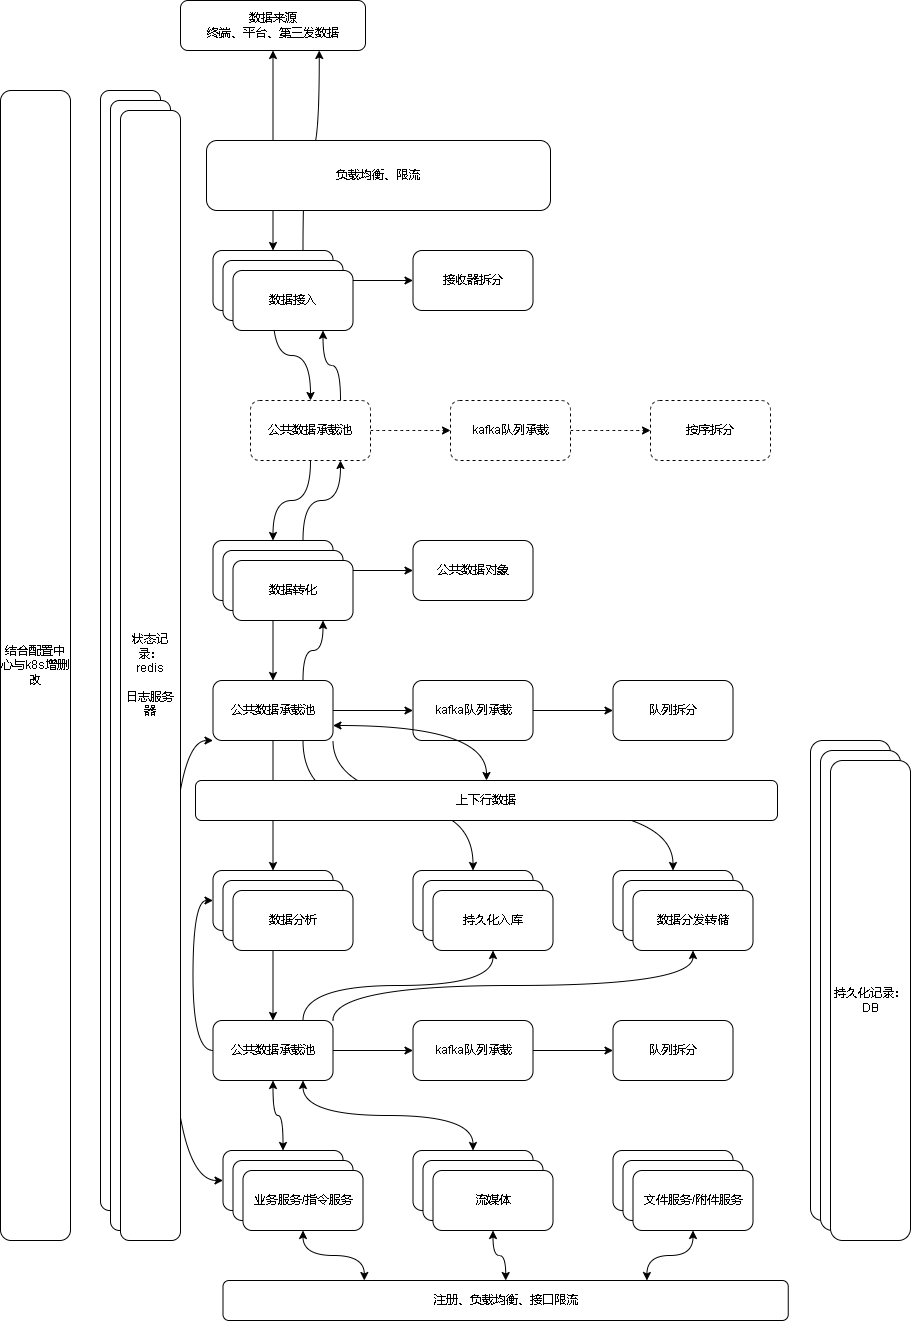

The diagram above was exported from draw.io. Its source (the exported page's mxGraphModel, read from the mxfile embedded in the PNG):
<mxGraphModel dx="2249" dy="754" grid="1" gridSize="10" guides="1" tooltips="1" connect="1" arrows="1" fold="1" page="1" pageScale="1" pageWidth="827" pageHeight="1169" background="#FFFFFF" math="0" shadow="0">
  <root>
    <mxCell id="0" />
    <mxCell id="1" parent="0" />
    <mxCell id="jjZJl9RaKcvUKyjG7ptL-118" style="edgeStyle=orthogonalEdgeStyle;curved=1;rounded=0;orthogonalLoop=1;jettySize=auto;html=1;startArrow=classic;startFill=1;" edge="1" parent="1" source="jjZJl9RaKcvUKyjG7ptL-3" target="jjZJl9RaKcvUKyjG7ptL-4">
      <mxGeometry relative="1" as="geometry" />
    </mxCell>
    <mxCell id="jjZJl9RaKcvUKyjG7ptL-3" value="数据来源&lt;br&gt;终端、平台、第三发数据" style="rounded=1;whiteSpace=wrap;html=1;" vertex="1" parent="1">
      <mxGeometry x="50" y="80" width="185" height="50" as="geometry" />
    </mxCell>
    <mxCell id="jjZJl9RaKcvUKyjG7ptL-12" value="" style="edgeStyle=orthogonalEdgeStyle;curved=1;rounded=0;orthogonalLoop=1;jettySize=auto;html=1;" edge="1" parent="1" source="jjZJl9RaKcvUKyjG7ptL-4" target="jjZJl9RaKcvUKyjG7ptL-11">
      <mxGeometry relative="1" as="geometry" />
    </mxCell>
    <mxCell id="jjZJl9RaKcvUKyjG7ptL-18" value="" style="edgeStyle=orthogonalEdgeStyle;curved=1;rounded=0;orthogonalLoop=1;jettySize=auto;html=1;entryX=0.5;entryY=0;entryDx=0;entryDy=0;" edge="1" parent="1" source="jjZJl9RaKcvUKyjG7ptL-4" target="jjZJl9RaKcvUKyjG7ptL-40">
      <mxGeometry relative="1" as="geometry" />
    </mxCell>
    <mxCell id="jjZJl9RaKcvUKyjG7ptL-79" style="edgeStyle=orthogonalEdgeStyle;curved=1;rounded=0;orthogonalLoop=1;jettySize=auto;html=1;exitX=0.75;exitY=0;exitDx=0;exitDy=0;entryX=0.75;entryY=1;entryDx=0;entryDy=0;startArrow=none;startFill=0;" edge="1" parent="1" source="jjZJl9RaKcvUKyjG7ptL-4" target="jjZJl9RaKcvUKyjG7ptL-3">
      <mxGeometry relative="1" as="geometry" />
    </mxCell>
    <mxCell id="jjZJl9RaKcvUKyjG7ptL-4" value="数据接收" style="rounded=1;whiteSpace=wrap;html=1;" vertex="1" parent="1">
      <mxGeometry x="82.5" y="330" width="120" height="60" as="geometry" />
    </mxCell>
    <mxCell id="jjZJl9RaKcvUKyjG7ptL-11" value="接收器拆分" style="whiteSpace=wrap;html=1;rounded=1;" vertex="1" parent="1">
      <mxGeometry x="282.5" y="330" width="120" height="60" as="geometry" />
    </mxCell>
    <mxCell id="jjZJl9RaKcvUKyjG7ptL-20" value="" style="edgeStyle=orthogonalEdgeStyle;curved=1;rounded=0;orthogonalLoop=1;jettySize=auto;html=1;" edge="1" parent="1" source="jjZJl9RaKcvUKyjG7ptL-17" target="jjZJl9RaKcvUKyjG7ptL-19">
      <mxGeometry relative="1" as="geometry" />
    </mxCell>
    <mxCell id="jjZJl9RaKcvUKyjG7ptL-22" value="" style="edgeStyle=orthogonalEdgeStyle;curved=1;rounded=0;orthogonalLoop=1;jettySize=auto;html=1;" edge="1" parent="1" source="jjZJl9RaKcvUKyjG7ptL-17" target="jjZJl9RaKcvUKyjG7ptL-21">
      <mxGeometry relative="1" as="geometry" />
    </mxCell>
    <mxCell id="jjZJl9RaKcvUKyjG7ptL-77" style="edgeStyle=orthogonalEdgeStyle;curved=1;rounded=0;orthogonalLoop=1;jettySize=auto;html=1;exitX=0.75;exitY=0;exitDx=0;exitDy=0;entryX=0.75;entryY=1;entryDx=0;entryDy=0;startArrow=none;startFill=0;" edge="1" parent="1" source="jjZJl9RaKcvUKyjG7ptL-17" target="jjZJl9RaKcvUKyjG7ptL-40">
      <mxGeometry relative="1" as="geometry" />
    </mxCell>
    <mxCell id="jjZJl9RaKcvUKyjG7ptL-17" value="数据转化" style="whiteSpace=wrap;html=1;rounded=1;" vertex="1" parent="1">
      <mxGeometry x="82.5" y="620" width="120" height="60" as="geometry" />
    </mxCell>
    <mxCell id="jjZJl9RaKcvUKyjG7ptL-19" value="公共数据对象" style="whiteSpace=wrap;html=1;rounded=1;" vertex="1" parent="1">
      <mxGeometry x="282.5" y="620" width="120" height="60" as="geometry" />
    </mxCell>
    <mxCell id="jjZJl9RaKcvUKyjG7ptL-24" value="" style="edgeStyle=orthogonalEdgeStyle;curved=1;rounded=0;orthogonalLoop=1;jettySize=auto;html=1;" edge="1" parent="1" source="jjZJl9RaKcvUKyjG7ptL-21" target="jjZJl9RaKcvUKyjG7ptL-23">
      <mxGeometry relative="1" as="geometry" />
    </mxCell>
    <mxCell id="jjZJl9RaKcvUKyjG7ptL-30" value="" style="edgeStyle=orthogonalEdgeStyle;curved=1;rounded=0;orthogonalLoop=1;jettySize=auto;html=1;" edge="1" parent="1" source="jjZJl9RaKcvUKyjG7ptL-21" target="jjZJl9RaKcvUKyjG7ptL-29">
      <mxGeometry relative="1" as="geometry" />
    </mxCell>
    <mxCell id="jjZJl9RaKcvUKyjG7ptL-64" style="edgeStyle=orthogonalEdgeStyle;curved=1;rounded=0;orthogonalLoop=1;jettySize=auto;html=1;exitX=0.75;exitY=1;exitDx=0;exitDy=0;entryX=0.5;entryY=0;entryDx=0;entryDy=0;" edge="1" parent="1" source="jjZJl9RaKcvUKyjG7ptL-21" target="jjZJl9RaKcvUKyjG7ptL-63">
      <mxGeometry relative="1" as="geometry" />
    </mxCell>
    <mxCell id="jjZJl9RaKcvUKyjG7ptL-72" style="edgeStyle=orthogonalEdgeStyle;curved=1;rounded=0;orthogonalLoop=1;jettySize=auto;html=1;exitX=1;exitY=1;exitDx=0;exitDy=0;entryX=0.5;entryY=0;entryDx=0;entryDy=0;" edge="1" parent="1" source="jjZJl9RaKcvUKyjG7ptL-21" target="jjZJl9RaKcvUKyjG7ptL-68">
      <mxGeometry relative="1" as="geometry" />
    </mxCell>
    <mxCell id="jjZJl9RaKcvUKyjG7ptL-76" style="edgeStyle=orthogonalEdgeStyle;curved=1;rounded=0;orthogonalLoop=1;jettySize=auto;html=1;exitX=0.75;exitY=0;exitDx=0;exitDy=0;startArrow=none;startFill=0;entryX=0.75;entryY=1;entryDx=0;entryDy=0;" edge="1" parent="1" source="jjZJl9RaKcvUKyjG7ptL-21" target="jjZJl9RaKcvUKyjG7ptL-49">
      <mxGeometry relative="1" as="geometry">
        <mxPoint x="190" y="710" as="targetPoint" />
      </mxGeometry>
    </mxCell>
    <mxCell id="jjZJl9RaKcvUKyjG7ptL-90" style="edgeStyle=orthogonalEdgeStyle;curved=1;rounded=0;orthogonalLoop=1;jettySize=auto;html=1;exitX=0;exitY=1;exitDx=0;exitDy=0;entryX=0;entryY=0.5;entryDx=0;entryDy=0;startArrow=classic;startFill=1;" edge="1" parent="1" source="jjZJl9RaKcvUKyjG7ptL-21" target="jjZJl9RaKcvUKyjG7ptL-85">
      <mxGeometry relative="1" as="geometry">
        <Array as="points">
          <mxPoint x="40" y="820" />
          <mxPoint x="40" y="1260" />
        </Array>
      </mxGeometry>
    </mxCell>
    <mxCell id="jjZJl9RaKcvUKyjG7ptL-21" value="公共数据承载池" style="whiteSpace=wrap;html=1;rounded=1;" vertex="1" parent="1">
      <mxGeometry x="82.5" y="760" width="120" height="60" as="geometry" />
    </mxCell>
    <mxCell id="jjZJl9RaKcvUKyjG7ptL-26" value="" style="edgeStyle=orthogonalEdgeStyle;curved=1;rounded=0;orthogonalLoop=1;jettySize=auto;html=1;" edge="1" parent="1" source="jjZJl9RaKcvUKyjG7ptL-23" target="jjZJl9RaKcvUKyjG7ptL-25">
      <mxGeometry relative="1" as="geometry" />
    </mxCell>
    <mxCell id="jjZJl9RaKcvUKyjG7ptL-23" value="kafka队列承载" style="whiteSpace=wrap;html=1;rounded=1;" vertex="1" parent="1">
      <mxGeometry x="282.5" y="760" width="120" height="60" as="geometry" />
    </mxCell>
    <mxCell id="jjZJl9RaKcvUKyjG7ptL-25" value="队列拆分" style="whiteSpace=wrap;html=1;rounded=1;" vertex="1" parent="1">
      <mxGeometry x="482.5" y="760" width="120" height="60" as="geometry" />
    </mxCell>
    <mxCell id="jjZJl9RaKcvUKyjG7ptL-57" style="edgeStyle=orthogonalEdgeStyle;curved=1;rounded=0;orthogonalLoop=1;jettySize=auto;html=1;entryX=0.5;entryY=0;entryDx=0;entryDy=0;" edge="1" parent="1" source="jjZJl9RaKcvUKyjG7ptL-29" target="jjZJl9RaKcvUKyjG7ptL-53">
      <mxGeometry relative="1" as="geometry" />
    </mxCell>
    <mxCell id="jjZJl9RaKcvUKyjG7ptL-29" value="数据分析" style="whiteSpace=wrap;html=1;rounded=1;" vertex="1" parent="1">
      <mxGeometry x="82.5" y="950" width="120" height="60" as="geometry" />
    </mxCell>
    <mxCell id="jjZJl9RaKcvUKyjG7ptL-39" value="" style="edgeStyle=orthogonalEdgeStyle;curved=1;rounded=0;orthogonalLoop=1;jettySize=auto;html=1;dashed=1;" edge="1" parent="1" source="jjZJl9RaKcvUKyjG7ptL-40" target="jjZJl9RaKcvUKyjG7ptL-42">
      <mxGeometry relative="1" as="geometry" />
    </mxCell>
    <mxCell id="jjZJl9RaKcvUKyjG7ptL-44" style="edgeStyle=orthogonalEdgeStyle;curved=1;rounded=0;orthogonalLoop=1;jettySize=auto;html=1;" edge="1" parent="1" source="jjZJl9RaKcvUKyjG7ptL-40" target="jjZJl9RaKcvUKyjG7ptL-17">
      <mxGeometry relative="1" as="geometry" />
    </mxCell>
    <mxCell id="jjZJl9RaKcvUKyjG7ptL-78" style="edgeStyle=orthogonalEdgeStyle;curved=1;rounded=0;orthogonalLoop=1;jettySize=auto;html=1;exitX=0.75;exitY=0;exitDx=0;exitDy=0;entryX=0.75;entryY=1;entryDx=0;entryDy=0;startArrow=none;startFill=0;" edge="1" parent="1" source="jjZJl9RaKcvUKyjG7ptL-40" target="jjZJl9RaKcvUKyjG7ptL-47">
      <mxGeometry relative="1" as="geometry" />
    </mxCell>
    <mxCell id="jjZJl9RaKcvUKyjG7ptL-40" value="公共数据承载池" style="whiteSpace=wrap;html=1;rounded=1;dashed=1;" vertex="1" parent="1">
      <mxGeometry x="120" y="480" width="120" height="60" as="geometry" />
    </mxCell>
    <mxCell id="jjZJl9RaKcvUKyjG7ptL-41" value="" style="edgeStyle=orthogonalEdgeStyle;curved=1;rounded=0;orthogonalLoop=1;jettySize=auto;html=1;dashed=1;" edge="1" parent="1" source="jjZJl9RaKcvUKyjG7ptL-42" target="jjZJl9RaKcvUKyjG7ptL-43">
      <mxGeometry relative="1" as="geometry" />
    </mxCell>
    <mxCell id="jjZJl9RaKcvUKyjG7ptL-42" value="kafka队列承载" style="whiteSpace=wrap;html=1;rounded=1;dashed=1;" vertex="1" parent="1">
      <mxGeometry x="320" y="480" width="120" height="60" as="geometry" />
    </mxCell>
    <mxCell id="jjZJl9RaKcvUKyjG7ptL-43" value="按序拆分" style="whiteSpace=wrap;html=1;rounded=1;dashed=1;" vertex="1" parent="1">
      <mxGeometry x="520" y="480" width="120" height="60" as="geometry" />
    </mxCell>
    <mxCell id="jjZJl9RaKcvUKyjG7ptL-45" value="" style="rounded=1;whiteSpace=wrap;html=1;" vertex="1" parent="1">
      <mxGeometry x="-30" y="170" width="60" height="1120" as="geometry" />
    </mxCell>
    <mxCell id="jjZJl9RaKcvUKyjG7ptL-46" value="数据接收" style="rounded=1;whiteSpace=wrap;html=1;" vertex="1" parent="1">
      <mxGeometry x="92.5" y="340" width="120" height="60" as="geometry" />
    </mxCell>
    <mxCell id="jjZJl9RaKcvUKyjG7ptL-47" value="数据接入" style="rounded=1;whiteSpace=wrap;html=1;" vertex="1" parent="1">
      <mxGeometry x="102.5" y="350" width="120" height="60" as="geometry" />
    </mxCell>
    <mxCell id="jjZJl9RaKcvUKyjG7ptL-48" value="数据转化" style="whiteSpace=wrap;html=1;rounded=1;" vertex="1" parent="1">
      <mxGeometry x="92.5" y="630" width="120" height="60" as="geometry" />
    </mxCell>
    <mxCell id="jjZJl9RaKcvUKyjG7ptL-49" value="数据转化" style="whiteSpace=wrap;html=1;rounded=1;" vertex="1" parent="1">
      <mxGeometry x="102.5" y="640" width="120" height="60" as="geometry" />
    </mxCell>
    <mxCell id="jjZJl9RaKcvUKyjG7ptL-50" value="数据分析" style="whiteSpace=wrap;html=1;rounded=1;" vertex="1" parent="1">
      <mxGeometry x="92.5" y="960" width="120" height="60" as="geometry" />
    </mxCell>
    <mxCell id="jjZJl9RaKcvUKyjG7ptL-51" value="数据分析" style="whiteSpace=wrap;html=1;rounded=1;" vertex="1" parent="1">
      <mxGeometry x="102.5" y="970" width="120" height="60" as="geometry" />
    </mxCell>
    <mxCell id="jjZJl9RaKcvUKyjG7ptL-52" value="" style="edgeStyle=orthogonalEdgeStyle;curved=1;rounded=0;orthogonalLoop=1;jettySize=auto;html=1;" edge="1" parent="1" source="jjZJl9RaKcvUKyjG7ptL-53" target="jjZJl9RaKcvUKyjG7ptL-55">
      <mxGeometry relative="1" as="geometry" />
    </mxCell>
    <mxCell id="jjZJl9RaKcvUKyjG7ptL-62" style="edgeStyle=orthogonalEdgeStyle;curved=1;rounded=0;orthogonalLoop=1;jettySize=auto;html=1;entryX=0;entryY=0.5;entryDx=0;entryDy=0;exitX=0;exitY=0.5;exitDx=0;exitDy=0;" edge="1" parent="1" source="jjZJl9RaKcvUKyjG7ptL-53" target="jjZJl9RaKcvUKyjG7ptL-29">
      <mxGeometry relative="1" as="geometry" />
    </mxCell>
    <mxCell id="jjZJl9RaKcvUKyjG7ptL-65" style="edgeStyle=orthogonalEdgeStyle;curved=1;rounded=0;orthogonalLoop=1;jettySize=auto;html=1;exitX=0.75;exitY=0;exitDx=0;exitDy=0;entryX=0.5;entryY=1;entryDx=0;entryDy=0;" edge="1" parent="1" source="jjZJl9RaKcvUKyjG7ptL-53" target="jjZJl9RaKcvUKyjG7ptL-67">
      <mxGeometry relative="1" as="geometry" />
    </mxCell>
    <mxCell id="jjZJl9RaKcvUKyjG7ptL-71" style="edgeStyle=orthogonalEdgeStyle;curved=1;rounded=0;orthogonalLoop=1;jettySize=auto;html=1;exitX=1;exitY=0;exitDx=0;exitDy=0;entryX=0.5;entryY=1;entryDx=0;entryDy=0;" edge="1" parent="1" source="jjZJl9RaKcvUKyjG7ptL-53" target="jjZJl9RaKcvUKyjG7ptL-70">
      <mxGeometry relative="1" as="geometry" />
    </mxCell>
    <mxCell id="jjZJl9RaKcvUKyjG7ptL-53" value="公共数据承载池" style="whiteSpace=wrap;html=1;rounded=1;" vertex="1" parent="1">
      <mxGeometry x="82.5" y="1100" width="120" height="60" as="geometry" />
    </mxCell>
    <mxCell id="jjZJl9RaKcvUKyjG7ptL-54" value="" style="edgeStyle=orthogonalEdgeStyle;curved=1;rounded=0;orthogonalLoop=1;jettySize=auto;html=1;" edge="1" parent="1" source="jjZJl9RaKcvUKyjG7ptL-55" target="jjZJl9RaKcvUKyjG7ptL-56">
      <mxGeometry relative="1" as="geometry" />
    </mxCell>
    <mxCell id="jjZJl9RaKcvUKyjG7ptL-55" value="kafka队列承载" style="whiteSpace=wrap;html=1;rounded=1;" vertex="1" parent="1">
      <mxGeometry x="282.5" y="1100" width="120" height="60" as="geometry" />
    </mxCell>
    <mxCell id="jjZJl9RaKcvUKyjG7ptL-56" value="队列拆分" style="whiteSpace=wrap;html=1;rounded=1;" vertex="1" parent="1">
      <mxGeometry x="482.5" y="1100" width="120" height="60" as="geometry" />
    </mxCell>
    <mxCell id="jjZJl9RaKcvUKyjG7ptL-58" value="" style="rounded=1;whiteSpace=wrap;html=1;" vertex="1" parent="1">
      <mxGeometry x="680" y="820" width="80" height="480" as="geometry" />
    </mxCell>
    <mxCell id="jjZJl9RaKcvUKyjG7ptL-63" value="持久化入库" style="whiteSpace=wrap;html=1;rounded=1;" vertex="1" parent="1">
      <mxGeometry x="282.5" y="950" width="120" height="60" as="geometry" />
    </mxCell>
    <mxCell id="jjZJl9RaKcvUKyjG7ptL-66" value="持久化入库" style="whiteSpace=wrap;html=1;rounded=1;" vertex="1" parent="1">
      <mxGeometry x="292.5" y="960" width="120" height="60" as="geometry" />
    </mxCell>
    <mxCell id="jjZJl9RaKcvUKyjG7ptL-67" value="持久化入库" style="whiteSpace=wrap;html=1;rounded=1;" vertex="1" parent="1">
      <mxGeometry x="302.5" y="970" width="120" height="60" as="geometry" />
    </mxCell>
    <mxCell id="jjZJl9RaKcvUKyjG7ptL-68" value="持久化入库" style="whiteSpace=wrap;html=1;rounded=1;" vertex="1" parent="1">
      <mxGeometry x="482.5" y="950" width="120" height="60" as="geometry" />
    </mxCell>
    <mxCell id="jjZJl9RaKcvUKyjG7ptL-69" value="持久化入库" style="whiteSpace=wrap;html=1;rounded=1;" vertex="1" parent="1">
      <mxGeometry x="492.5" y="960" width="120" height="60" as="geometry" />
    </mxCell>
    <mxCell id="jjZJl9RaKcvUKyjG7ptL-70" value="数据分发转储" style="whiteSpace=wrap;html=1;rounded=1;" vertex="1" parent="1">
      <mxGeometry x="502.5" y="970" width="120" height="60" as="geometry" />
    </mxCell>
    <mxCell id="jjZJl9RaKcvUKyjG7ptL-73" value="结合配置中心与k8s增删改" style="rounded=1;whiteSpace=wrap;html=1;" vertex="1" parent="1">
      <mxGeometry x="-130" y="170" width="70" height="1150" as="geometry" />
    </mxCell>
    <mxCell id="jjZJl9RaKcvUKyjG7ptL-75" style="edgeStyle=orthogonalEdgeStyle;curved=1;rounded=0;orthogonalLoop=1;jettySize=auto;html=1;exitX=0.5;exitY=0;exitDx=0;exitDy=0;entryX=1;entryY=0.75;entryDx=0;entryDy=0;startArrow=classic;startFill=1;" edge="1" parent="1" source="jjZJl9RaKcvUKyjG7ptL-74" target="jjZJl9RaKcvUKyjG7ptL-21">
      <mxGeometry relative="1" as="geometry" />
    </mxCell>
    <mxCell id="jjZJl9RaKcvUKyjG7ptL-74" value="上下行数据" style="rounded=1;whiteSpace=wrap;html=1;" vertex="1" parent="1">
      <mxGeometry x="65" y="860" width="582" height="40" as="geometry" />
    </mxCell>
    <mxCell id="jjZJl9RaKcvUKyjG7ptL-80" value="" style="rounded=1;whiteSpace=wrap;html=1;" vertex="1" parent="1">
      <mxGeometry x="690" y="830" width="80" height="480" as="geometry" />
    </mxCell>
    <mxCell id="jjZJl9RaKcvUKyjG7ptL-81" value="持久化记录：&lt;br&gt;DB" style="rounded=1;whiteSpace=wrap;html=1;" vertex="1" parent="1">
      <mxGeometry x="700" y="840" width="80" height="480" as="geometry" />
    </mxCell>
    <mxCell id="jjZJl9RaKcvUKyjG7ptL-82" value="" style="rounded=1;whiteSpace=wrap;html=1;" vertex="1" parent="1">
      <mxGeometry x="-20" y="180" width="60" height="1130" as="geometry" />
    </mxCell>
    <mxCell id="jjZJl9RaKcvUKyjG7ptL-83" value="状态记录：&lt;br&gt;redis&lt;br&gt;&lt;br&gt;日志服务器" style="rounded=1;whiteSpace=wrap;html=1;" vertex="1" parent="1">
      <mxGeometry x="-10" y="190" width="60" height="1130" as="geometry" />
    </mxCell>
    <mxCell id="jjZJl9RaKcvUKyjG7ptL-88" style="edgeStyle=orthogonalEdgeStyle;curved=1;rounded=0;orthogonalLoop=1;jettySize=auto;html=1;exitX=0.5;exitY=0;exitDx=0;exitDy=0;entryX=0.5;entryY=1;entryDx=0;entryDy=0;startArrow=classic;startFill=1;" edge="1" parent="1" source="jjZJl9RaKcvUKyjG7ptL-85" target="jjZJl9RaKcvUKyjG7ptL-53">
      <mxGeometry relative="1" as="geometry" />
    </mxCell>
    <mxCell id="jjZJl9RaKcvUKyjG7ptL-85" value="业务处理" style="rounded=1;whiteSpace=wrap;html=1;" vertex="1" parent="1">
      <mxGeometry x="92.5" y="1230" width="120" height="60" as="geometry" />
    </mxCell>
    <mxCell id="jjZJl9RaKcvUKyjG7ptL-86" value="业务处理" style="rounded=1;whiteSpace=wrap;html=1;" vertex="1" parent="1">
      <mxGeometry x="102.5" y="1240" width="120" height="60" as="geometry" />
    </mxCell>
    <mxCell id="jjZJl9RaKcvUKyjG7ptL-87" value="业务服务/指令服务" style="rounded=1;whiteSpace=wrap;html=1;" vertex="1" parent="1">
      <mxGeometry x="112.5" y="1250" width="120" height="60" as="geometry" />
    </mxCell>
    <mxCell id="jjZJl9RaKcvUKyjG7ptL-97" style="edgeStyle=orthogonalEdgeStyle;curved=1;rounded=0;orthogonalLoop=1;jettySize=auto;html=1;exitX=0.5;exitY=0;exitDx=0;exitDy=0;entryX=0.75;entryY=1;entryDx=0;entryDy=0;startArrow=classic;startFill=1;" edge="1" parent="1" source="jjZJl9RaKcvUKyjG7ptL-92" target="jjZJl9RaKcvUKyjG7ptL-53">
      <mxGeometry relative="1" as="geometry" />
    </mxCell>
    <mxCell id="jjZJl9RaKcvUKyjG7ptL-92" value="流媒体" style="rounded=1;whiteSpace=wrap;html=1;" vertex="1" parent="1">
      <mxGeometry x="282.5" y="1230" width="120" height="60" as="geometry" />
    </mxCell>
    <mxCell id="jjZJl9RaKcvUKyjG7ptL-93" value="流媒体" style="rounded=1;whiteSpace=wrap;html=1;" vertex="1" parent="1">
      <mxGeometry x="292.5" y="1240" width="120" height="60" as="geometry" />
    </mxCell>
    <mxCell id="jjZJl9RaKcvUKyjG7ptL-94" value="流媒体" style="rounded=1;whiteSpace=wrap;html=1;" vertex="1" parent="1">
      <mxGeometry x="302.5" y="1250" width="120" height="60" as="geometry" />
    </mxCell>
    <mxCell id="jjZJl9RaKcvUKyjG7ptL-98" value="流媒体" style="rounded=1;whiteSpace=wrap;html=1;" vertex="1" parent="1">
      <mxGeometry x="482.5" y="1230" width="120" height="60" as="geometry" />
    </mxCell>
    <mxCell id="jjZJl9RaKcvUKyjG7ptL-99" value="流媒体" style="rounded=1;whiteSpace=wrap;html=1;" vertex="1" parent="1">
      <mxGeometry x="492.5" y="1240" width="120" height="60" as="geometry" />
    </mxCell>
    <mxCell id="jjZJl9RaKcvUKyjG7ptL-109" style="edgeStyle=orthogonalEdgeStyle;curved=1;rounded=0;orthogonalLoop=1;jettySize=auto;html=1;entryX=0.75;entryY=0;entryDx=0;entryDy=0;startArrow=classic;startFill=1;" edge="1" parent="1" source="jjZJl9RaKcvUKyjG7ptL-100" target="jjZJl9RaKcvUKyjG7ptL-103">
      <mxGeometry relative="1" as="geometry" />
    </mxCell>
    <mxCell id="jjZJl9RaKcvUKyjG7ptL-100" value="文件服务/附件服务" style="rounded=1;whiteSpace=wrap;html=1;" vertex="1" parent="1">
      <mxGeometry x="502.5" y="1250" width="120" height="60" as="geometry" />
    </mxCell>
    <mxCell id="jjZJl9RaKcvUKyjG7ptL-105" style="edgeStyle=orthogonalEdgeStyle;curved=1;rounded=0;orthogonalLoop=1;jettySize=auto;html=1;startArrow=classic;startFill=1;" edge="1" parent="1" source="jjZJl9RaKcvUKyjG7ptL-103" target="jjZJl9RaKcvUKyjG7ptL-94">
      <mxGeometry relative="1" as="geometry" />
    </mxCell>
    <mxCell id="jjZJl9RaKcvUKyjG7ptL-107" style="edgeStyle=orthogonalEdgeStyle;curved=1;rounded=0;orthogonalLoop=1;jettySize=auto;html=1;exitX=0.25;exitY=0;exitDx=0;exitDy=0;entryX=0.5;entryY=1;entryDx=0;entryDy=0;startArrow=classic;startFill=1;" edge="1" parent="1" source="jjZJl9RaKcvUKyjG7ptL-103" target="jjZJl9RaKcvUKyjG7ptL-87">
      <mxGeometry relative="1" as="geometry" />
    </mxCell>
    <mxCell id="jjZJl9RaKcvUKyjG7ptL-103" value="注册、负载均衡、接口限流" style="rounded=1;whiteSpace=wrap;html=1;" vertex="1" parent="1">
      <mxGeometry x="92.5" y="1360" width="565.25" height="40" as="geometry" />
    </mxCell>
    <mxCell id="jjZJl9RaKcvUKyjG7ptL-110" value="负载均衡、限流" style="rounded=1;whiteSpace=wrap;html=1;" vertex="1" parent="1">
      <mxGeometry x="76" y="220" width="344" height="70" as="geometry" />
    </mxCell>
  </root>
</mxGraphModel>